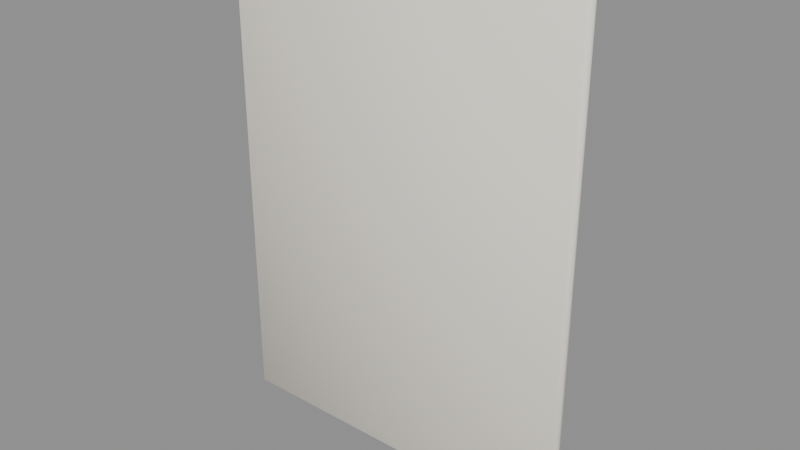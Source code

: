 # Source: junior_poster_1.blend  (saved by Blender 5.2.45; exported with 4.5.12 LTS)
import bpy
from mathutils import Matrix  # noqa: F401  (used for matrix-valued properties, if any)

bpy.ops.wm.read_factory_settings(use_empty=True)
scene = bpy.context.scene
scene.name = 'Scene'

# ---- images (referenced by path relative to the original .blend; pixels are not part of the script)
import os
ASSET_DIR = os.environ.get("B2B_ASSET_DIR", "")  # directory of the original .blend (textures are referenced by path, not embedded)
HERE = os.path.dirname(os.path.abspath(__file__))  # packed textures are extracted next to this script under _unpacked/

def load_image(name, relpath, width, height, colorspace="sRGB"):
    """Load a texture the original file referenced (path relative to the .blend, or extracted next to this script)."""
    p = next((c for c in (os.path.join(HERE, relpath), os.path.join(ASSET_DIR, relpath)) if relpath and os.path.exists(c)), "")
    if p:
        img = bpy.data.images.load(p, check_existing=True)
        img.name = name
    else:  # same state as the original file: an image datablock whose file is absent (Cycles renders it pink)
        img = bpy.data.images.new(name, width, height)
        img.source = "FILE"
        img.filepath = "//" + (relpath or name)
    img.colorspace_settings.name = colorspace
    return img
img_poster_1_png = load_image('poster_1.png', '_unpacked/poster_1.9d78ca0b.png', 420, 560, 'sRGB')

# ---- materials (node trees are filled in below, after node groups)
mat_pin = bpy.data.materials.new('Pin')
mat_paper = bpy.data.materials.new('Paper')
mat_poster_1 = bpy.data.materials.new('poster_1')

# ---- material node trees
mat_pin.use_nodes = True; mat_pin.node_tree.nodes.clear()
_N = mat_pin.node_tree.nodes; _L = mat_pin.node_tree.links
n0 = _N.new('ShaderNodeBsdfPrincipled'); n0.name = 'Principled BSDF'; n0.location = (-200, 100)
n0.inputs[0].default_value = (0.5924, 0.259, 0.1011, 1.0)
n0.inputs[2].default_value = 0.85
n0.inputs[10].default_value = 0.005
n0.inputs[13].default_value = 0.25
n1 = _N.new('ShaderNodeOutputMaterial'); n1.name = 'Material Output'; n1.location = (200, 100)
_L.new(n0.outputs[0], n1.inputs[0])
n1.is_active_output = True
mat_paper.use_nodes = True; mat_paper.node_tree.nodes.clear()
_N = mat_paper.node_tree.nodes; _L = mat_paper.node_tree.links
n0 = _N.new('ShaderNodeBsdfPrincipled'); n0.name = 'Principled BSDF'; n0.location = (-200, 100)
n0.inputs[0].default_value = (0.9406, 0.8913, 0.7818, 1.0)
n0.inputs[2].default_value = 0.85
n0.inputs[10].default_value = 0.005
n0.inputs[13].default_value = 0.25
n1 = _N.new('ShaderNodeOutputMaterial'); n1.name = 'Material Output'; n1.location = (200, 100)
_L.new(n0.outputs[0], n1.inputs[0])
n1.is_active_output = True
mat_poster_1.use_nodes = True; mat_poster_1.node_tree.nodes.clear()
_N = mat_poster_1.node_tree.nodes; _L = mat_poster_1.node_tree.links
n0 = _N.new('ShaderNodeBsdfPrincipled'); n0.name = 'Principled BSDF'; n0.location = (-200, 100)
n0.inputs[2].default_value = 0.85
n0.inputs[10].default_value = 0.005
n0.inputs[13].default_value = 0.25
n1 = _N.new('ShaderNodeOutputMaterial'); n1.name = 'Material Output'; n1.location = (200, 100)
n2 = _N.new('ShaderNodeTexImage'); n2.name = 'Image Texture'; n2.location = (0, 0)
n2.image = img_poster_1_png
_L.new(n0.outputs[0], n1.inputs[0])
_L.new(n2.outputs[0], n0.inputs[0])
n1.is_active_output = True

# ---- meshes
me_junior_poster_1__pin = bpy.data.meshes.new('junior_poster_1__Pin')
me_junior_poster_1__pin.from_pydata([(0.0, 0.002, 0.542), (0.0, 0.01049, 0.5385), (0.0, 0.01049, 0.5215), (0.0, 0.002, 0.518), (0.006, 0.008, 0.5385), (0.008485, 0.01049, 0.53), (0.006, 0.008, 0.5215), (0.008485, 0.002, 0.5385), (0.012, 0.002, 0.53), (0.008485, 0.002, 0.5215), (0.006, -0.004, 0.5385), (0.008485, -0.006485, 0.53), (0.006, -0.004, 0.5215), (0.0, -0.006485, 0.5385), (0.0, -0.01, 0.53), (0.0, -0.006485, 0.5215), (-0.006, -0.004, 0.5385), (-0.008485, -0.006485, 0.53), (-0.006, -0.004, 0.5215), (-0.008485, 0.002, 0.5385), (-0.012, 0.002, 0.53), (-0.008485, 0.002, 0.5215), (-0.006, 0.008, 0.5385), (-0.008485, 0.01049, 0.53), (-0.006, 0.008, 0.5215), (0.0, 0.014, 0.53)], [], [(3, 2, 6), (25, 1, 4, 5), (2, 25, 5, 6), (1, 0, 4), (3, 6, 9), (5, 4, 7, 8), (6, 5, 8, 9), (4, 0, 7), (3, 9, 12), (8, 7, 10, 11), (9, 8, 11, 12), (7, 0, 10), (3, 12, 15), (11, 10, 13, 14), (12, 11, 14, 15), (10, 0, 13), (3, 15, 18), (14, 13, 16, 17), (15, 14, 17, 18), (13, 0, 16), (16, 0, 19), (3, 18, 21), (17, 16, 19, 20), (18, 17, 20, 21), (21, 20, 23, 24), (19, 0, 22), (3, 21, 24), (20, 19, 22, 23), (24, 23, 25, 2), (22, 0, 1), (3, 24, 2), (23, 22, 1, 25)])
me_junior_poster_1__pin.polygons.foreach_set('use_smooth', [True] * 32)
_uv = me_junior_poster_1__pin.uv_layers.new(name='UVMap')
_uv.uv.foreach_set('vector', [0.6875, 0.0, 0.75, 0.25, 0.625, 0.25, 0.75, 0.5, 0.75, 0.75, 0.625, 0.75, 0.625, 0.5, 0.75, 0.25, 0.75, 0.5, 0.625, 0.5, 0.625, 0.25, 0.75, 0.75, 0.6875, 1.0, 0.625, 0.75, 0.5625, 0.0, 0.625, 0.25, 0.5, 0.25, 0.625, 0.5, 0.625, 0.75, 0.5, 0.75, 0.5, 0.5, 0.625, 0.25, 0.625, 0.5, 0.5, 0.5, 0.5, 0.25, 0.625, 0.75, 0.5625, 1.0, 0.5, 0.75, 0.4375, 0.0, 0.5, 0.25, 0.375, 0.25, 0.5, 0.5, 0.5, 0.75, 0.375, 0.75, 0.375, 0.5, 0.5, 0.25, 0.5, 0.5, 0.375, 0.5, 0.375, 0.25, 0.5, 0.75, 0.4375, 1.0, 0.375, 0.75, 0.3125, 0.0, 0.375, 0.25, 0.25, 0.25, 0.375, 0.5, 0.375, 0.75, 0.25, 0.75, 0.25, 0.5, 0.375, 0.25, 0.375, 0.5, 0.25, 0.5, 0.25, 0.25, 0.375, 0.75, 0.3125, 1.0, 0.25, 0.75, 0.1875, 0.0, 0.25, 0.25, 0.125, 0.25, 0.25, 0.5, 0.25, 0.75, 0.125, 0.75, 0.125, 0.5, 0.25, 0.25, 0.25, 0.5, 0.125, 0.5, 0.125, 0.25, 0.25, 0.75, 0.1875, 1.0, 0.125, 0.75, 0.125, 0.75, 0.0625, 1.0, 0.0, 0.75, 0.0625, 0.0, 0.125, 0.25, 0.0, 0.25, 0.125, 0.5, 0.125, 0.75, 0.0, 0.75, 0.0, 0.5, 0.125, 0.25, 0.125, 0.5, 0.0, 0.5, 0.0, 0.25, 1.0, 0.25, 1.0, 0.5, 0.875, 0.5, 0.875, 0.25, 1.0, 0.75, 0.9375, 1.0, 0.875, 0.75, 0.9375, 0.0, 1.0, 0.25, 0.875, 0.25, 1.0, 0.5, 1.0, 0.75, 0.875, 0.75, 0.875, 0.5, 0.875, 0.25, 0.875, 0.5, 0.75, 0.5, 0.75, 0.25, 0.875, 0.75, 0.8125, 1.0, 0.75, 0.75, 0.8125, 0.0, 0.875, 0.25, 0.75, 0.25, 0.875, 0.5, 0.875, 0.75, 0.75, 0.75, 0.75, 0.5])
me_junior_poster_1__pin.materials.append(mat_pin)
me_junior_poster_1__pin.update()
me_junior_poster_1__paper = bpy.data.meshes.new('junior_poster_1__Paper')
me_junior_poster_1__paper.from_pydata([(-0.206, -0.01, 0.0), (-0.206, -0.014, 0.004), (-0.21, -0.01, 0.004), (-0.206, -0.014, 0.556), (-0.206, -0.01, 0.56), (-0.21, -0.01, 0.556), (-0.206, -0.006, 0.0), (-0.21, -0.006, 0.004), (-0.206, -0.002, 0.004), (-0.206, -0.006, 0.56), (-0.206, -0.002, 0.556), (-0.21, -0.006, 0.556), (0.206, -0.01, 0.0), (0.21, -0.01, 0.004), (0.206, -0.014, 0.004), (0.206, -0.01, 0.56), (0.206, -0.014, 0.556), (0.21, -0.01, 0.556), (0.206, -0.006, 0.0), (0.206, -0.002, 0.004), (0.21, -0.006, 0.004), (0.206, -0.006, 0.56), (0.21, -0.006, 0.556), (0.206, -0.002, 0.556)], [], [(0, 1, 2), (3, 4, 5), (6, 7, 8), (9, 10, 11), (12, 13, 14), (15, 16, 17), (18, 19, 20), (21, 22, 23), (6, 0, 2, 7), (1, 3, 5, 2), (4, 9, 11, 5), (10, 8, 7, 11), (18, 6, 8, 19), (9, 21, 23, 10), (22, 20, 19, 23), (12, 18, 20, 13), (21, 15, 17, 22), (16, 14, 13, 17), (0, 12, 14, 1), (15, 4, 3, 16), (6, 18, 12, 0), (2, 5, 11, 7), (14, 16, 3, 1), (21, 9, 4, 15), (8, 10, 23, 19), (20, 22, 17, 13)])
me_junior_poster_1__paper.polygons.foreach_set('use_smooth', [True] * 26)
_uv = me_junior_poster_1__paper.uv_layers.new(name='UVMap')
_uv.uv.foreach_set('vector', [0.1274, 0.6667, 0.1274, 0.75, 0.125, 0.6667, 0.6232, 0.9976, 0.625, 0.9976, 0.6232, 1.0, 0.1274, 0.5833, 0.125, 0.5833, 0.1274, 0.5, 0.625, 0.2238, 0.6232, 0.2524, 0.6232, 0.1875, 0.3726, 0.6667, 0.3763, 0.6667, 0.3747, 0.7512, 0.6262, 0.7095, 0.6232, 0.7524, 0.6232, 0.6875, 0.3726, 0.5833, 0.3747, 0.4988, 0.3763, 0.5833, 0.6262, 0.5619, 0.6232, 0.5833, 0.6232, 0.4982, 0.1274, 0.5833, 0.1274, 0.6667, 0.125, 0.6667, 0.125, 0.5833, 0.3768, 0.0, 0.6232, 0.0, 0.6232, 0.08333, 0.3768, 0.08333, 0.625, 0.08333, 0.625, 0.2238, 0.6232, 0.1875, 0.6232, 0.08333, 0.6232, 0.2524, 0.3768, 0.2524, 0.3768, 0.1667, 0.6232, 0.1875, 0.3726, 0.5833, 0.1274, 0.5833, 0.1274, 0.5, 0.3747, 0.4988, 0.625, 0.2238, 0.6262, 0.5619, 0.6232, 0.4982, 0.6232, 0.2524, 0.6232, 0.5833, 0.3763, 0.5833, 0.3747, 0.4988, 0.6232, 0.4982, 0.3726, 0.6667, 0.3726, 0.5833, 0.3763, 0.5833, 0.3763, 0.6667, 0.6262, 0.5619, 0.6262, 0.7095, 0.6232, 0.6875, 0.6232, 0.5833, 0.6232, 0.7524, 0.3747, 0.7512, 0.3763, 0.6667, 0.6232, 0.6875, 0.1274, 0.6667, 0.3726, 0.6667, 0.3747, 0.7512, 0.1274, 0.75, 0.6262, 0.7095, 0.625, 0.9976, 0.6232, 0.9976, 0.6232, 0.7524, 0.1274, 0.5833, 0.3726, 0.5833, 0.3726, 0.6667, 0.1274, 0.6667, 0.3768, 0.08333, 0.6232, 0.08333, 0.6232, 0.1875, 0.3768, 0.1667, 0.3747, 0.7512, 0.6232, 0.7524, 0.6232, 0.9976, 0.3768, 0.9976, 0.6262, 0.5619, 0.8726, 0.5833, 0.8726, 0.6667, 0.6262, 0.7095, 0.3768, 0.2524, 0.6232, 0.2524, 0.6232, 0.4982, 0.3747, 0.4988, 0.3763, 0.5833, 0.6232, 0.5833, 0.6232, 0.6875, 0.3763, 0.6667])
me_junior_poster_1__paper.materials.append(mat_paper)
me_junior_poster_1__paper.update()
me_junior_poster_1__poster_1 = bpy.data.meshes.new('junior_poster_1__poster_1')
me_junior_poster_1__poster_1.from_pydata([(-0.2, -0.0015, 0.01), (0.2, -0.0015, 0.01), (-0.2, -0.0015, 0.55), (0.2, -0.0015, 0.55)], [], [(0, 1, 3, 2)])
_uv = me_junior_poster_1__poster_1.uv_layers.new(name='UVMap')
_uv.uv.foreach_set('vector', [0.0, 0.0, 1.0, 0.0, 1.0, 1.0, 0.0, 1.0])
me_junior_poster_1__poster_1.materials.append(mat_poster_1)
me_junior_poster_1__poster_1.update()

# ---- objects
ob_junior_poster_1__pin = bpy.data.objects.new('junior_poster_1__Pin', me_junior_poster_1__pin)
ob_junior_poster_1__paper = bpy.data.objects.new('junior_poster_1__Paper', me_junior_poster_1__paper)
ob_junior_poster_1__poster_1 = bpy.data.objects.new('junior_poster_1__poster_1', me_junior_poster_1__poster_1)
ob_junior_poster_1 = bpy.data.objects.new('junior_poster_1', None)

# ---- transforms, parenting, visibility, modifiers, constraints
ob_junior_poster_1__pin.parent = ob_junior_poster_1
ob_junior_poster_1__pin.location = (0.0, 0.0, 0.0)
ob_junior_poster_1__paper.parent = ob_junior_poster_1
ob_junior_poster_1__paper.location = (0.0, 0.0, 0.0)
ob_junior_poster_1__poster_1.parent = ob_junior_poster_1
ob_junior_poster_1__poster_1.location = (0.0, 0.0, 0.0)
ob_junior_poster_1.location = (0.0, 0.0, 0.0)

# ---- collection membership
scene.collection.objects.link(ob_junior_poster_1__pin)
scene.collection.objects.link(ob_junior_poster_1__paper)
scene.collection.objects.link(ob_junior_poster_1__poster_1)
scene.collection.objects.link(ob_junior_poster_1)

# ---- scene / render settings (as saved in the file)
scene.frame_start = 1; scene.frame_end = 250; scene.frame_set(1)
scene.render.engine = 'BLENDER_EEVEE_NEXT'
scene.render.bake_bias = 0.0
scene.render.bake_samples = 0
scene.render.compositor_device = 'GPU'
scene.eevee.use_volume_custom_range = False
scene.eevee.fast_gi_thickness_near = 0.1
scene.eevee.fast_gi_thickness_far = 0.0
scene.eevee.ray_tracing_options.screen_trace_thickness = 0.1
bpy.context.view_layer.update()

# ---- added for rendering (the .blend has no active camera and no usable light): camera, sun + grey world if the file has none
cam_auto = bpy.data.cameras.new('AutoCamera')
cam_auto.lens = 50.0
cam_auto.sensor_width = 36.0
cam_auto.clip_end = 1000.0
ob_auto_camera = bpy.data.objects.new('AutoCamera', cam_auto)
scene.collection.objects.link(ob_auto_camera)
ob_auto_camera.location = (0.648175, -0.77781, 0.79854)
ob_auto_camera.rotation_euler = (1.09748, -7.21219e-08, 0.694738)
scene.camera = ob_auto_camera
light_auto_sun = bpy.data.lights.new('AutoSun', 'SUN')
light_auto_sun.energy = 3.0
light_auto_sun.angle = 0.0523599
ob_auto_sun = bpy.data.objects.new('AutoSun', light_auto_sun)
scene.collection.objects.link(ob_auto_sun)
ob_auto_sun.rotation_euler = (0.872665, 0.174533, 0.523599)
if scene.world is None:
    world_auto = bpy.data.worlds.new('AutoWorld')
    world_auto.color = (0.3, 0.3, 0.3)
    scene.world = world_auto
bpy.context.view_layer.update()
